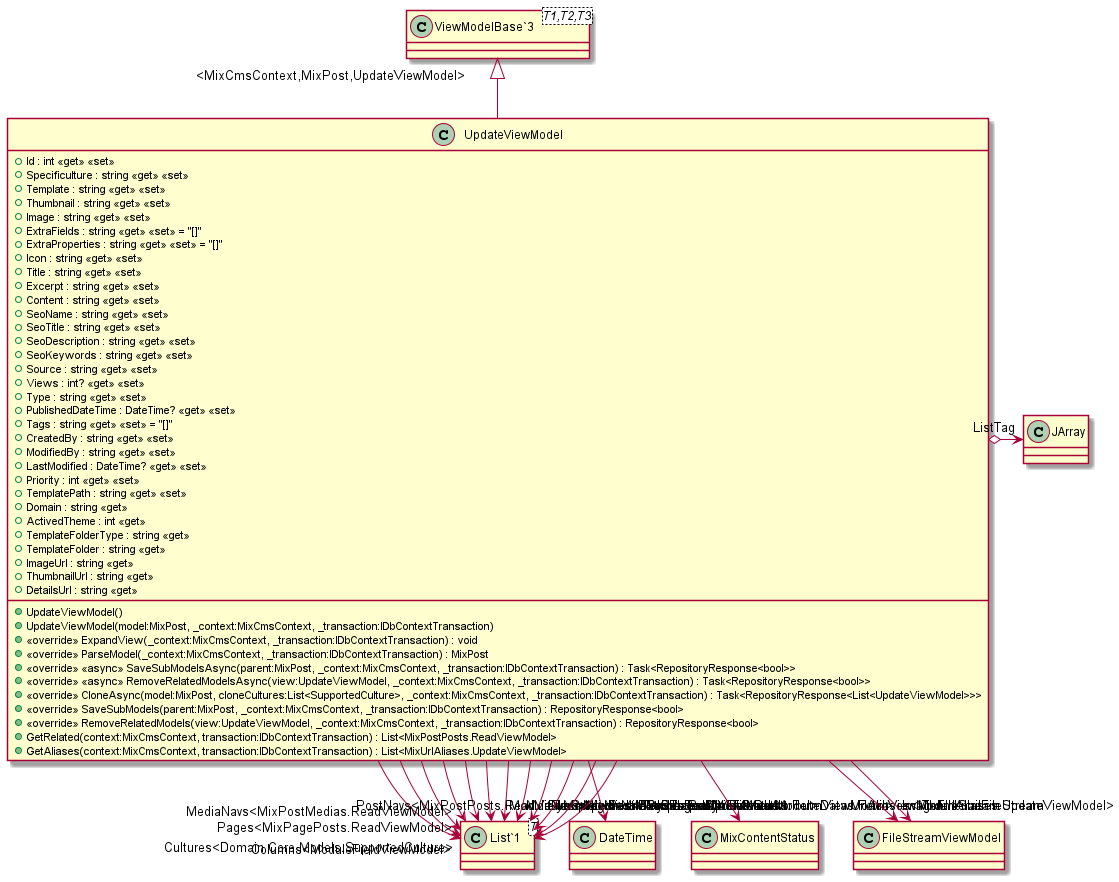

The diagram above was rendered by PlantUML. Its source (embedded in the PNG):
@startuml
class UpdateViewModel {
    + Id : int <<get>> <<set>>
    + Specificulture : string <<get>> <<set>>
    + Template : string <<get>> <<set>>
    + Thumbnail : string <<get>> <<set>>
    + Image : string <<get>> <<set>>
    + ExtraFields : string <<get>> <<set>> = "[]"
    + ExtraProperties : string <<get>> <<set>> = "[]"
    + Icon : string <<get>> <<set>>
    + Title : string <<get>> <<set>>
    + Excerpt : string <<get>> <<set>>
    + Content : string <<get>> <<set>>
    + SeoName : string <<get>> <<set>>
    + SeoTitle : string <<get>> <<set>>
    + SeoDescription : string <<get>> <<set>>
    + SeoKeywords : string <<get>> <<set>>
    + Source : string <<get>> <<set>>
    + Views : int? <<get>> <<set>>
    + Type : string <<get>> <<set>>
    + PublishedDateTime : DateTime? <<get>> <<set>>
    + Tags : string <<get>> <<set>> = "[]"
    + CreatedBy : string <<get>> <<set>>
    + ModifiedBy : string <<get>> <<set>>
    + LastModified : DateTime? <<get>> <<set>>
    + Priority : int <<get>> <<set>>
    + TemplatePath : string <<get>> <<set>>
    + Domain : string <<get>>
    + ActivedTheme : int <<get>>
    + TemplateFolderType : string <<get>>
    + TemplateFolder : string <<get>>
    + ImageUrl : string <<get>>
    + ThumbnailUrl : string <<get>>
    + DetailsUrl : string <<get>>
    + UpdateViewModel()
    + UpdateViewModel(model:MixPost, _context:MixCmsContext, _transaction:IDbContextTransaction)
    + <<override>> ExpandView(_context:MixCmsContext, _transaction:IDbContextTransaction) : void
    + <<override>> ParseModel(_context:MixCmsContext, _transaction:IDbContextTransaction) : MixPost
    + <<override>> <<async>> SaveSubModelsAsync(parent:MixPost, _context:MixCmsContext, _transaction:IDbContextTransaction) : Task<RepositoryResponse<bool>>
    + <<override>> <<async>> RemoveRelatedModelsAsync(view:UpdateViewModel, _context:MixCmsContext, _transaction:IDbContextTransaction) : Task<RepositoryResponse<bool>>
    + <<override>> CloneAsync(model:MixPost, cloneCultures:List<SupportedCulture>, _context:MixCmsContext, _transaction:IDbContextTransaction) : Task<RepositoryResponse<List<UpdateViewModel>>>
    + <<override>> SaveSubModels(parent:MixPost, _context:MixCmsContext, _transaction:IDbContextTransaction) : RepositoryResponse<bool>
    + <<override>> RemoveRelatedModels(view:UpdateViewModel, _context:MixCmsContext, _transaction:IDbContextTransaction) : RepositoryResponse<bool>
    + GetRelated(context:MixCmsContext, transaction:IDbContextTransaction) : List<MixPostPosts.ReadViewModel>
    + GetAliases(context:MixCmsContext, transaction:IDbContextTransaction) : List<MixUrlAliases.UpdateViewModel>
}
class "ViewModelBase`3"<T1,T2,T3> {
}
class "List`1"<T> {
}
"ViewModelBase`3" "<MixCmsContext,MixPost,UpdateViewModel>" <|-- UpdateViewModel
UpdateViewModel --> "Cultures<Domain.Core.Models.SupportedCulture>" "List`1"
UpdateViewModel --> "CreatedDateTime" DateTime
UpdateViewModel --> "Status" MixContentStatus
UpdateViewModel --> "Pages<MixPagePosts.ReadViewModel>" "List`1"
UpdateViewModel --> "Modules<MixModulePosts.ReadViewModel>" "List`1"
UpdateViewModel --> "MediaNavs<MixPostMedias.ReadViewModel>" "List`1"
UpdateViewModel --> "ModuleNavs<MixPostModules.ReadViewModel>" "List`1"
UpdateViewModel --> "PostNavs<MixPostPosts.ReadViewModel>" "List`1"
UpdateViewModel o-> "ListTag" JArray
UpdateViewModel --> "ImageFileStream" FileStreamViewModel
UpdateViewModel --> "ThumbnailFileStream" FileStreamViewModel
UpdateViewModel --> "SysCategories<MixRelatedAttributeDatas.FormViewModel>" "List`1"
UpdateViewModel --> "SysTags<MixRelatedAttributeDatas.FormViewModel>" "List`1"
UpdateViewModel --> "Templates<MixTemplates.UpdateViewModel>" "List`1"
UpdateViewModel --> "Properties<ExtraProperty>" "List`1"
UpdateViewModel --> "UrlAliases<MixUrlAliases.UpdateViewModel>" "List`1"
UpdateViewModel --> "Columns<ModuleFieldViewModel>" "List`1"
@enduml